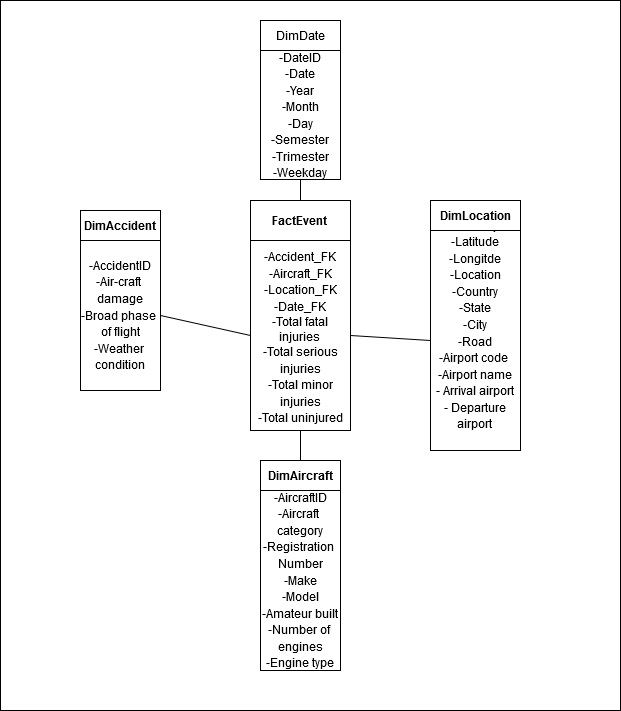

The diagram above was exported from draw.io. Its source (the exported page's mxGraphModel, read from the mxfile embedded in the PNG):
<mxGraphModel dx="868" dy="1579" grid="1" gridSize="10" guides="1" tooltips="1" connect="1" arrows="1" fold="1" page="1" pageScale="1" pageWidth="850" pageHeight="1100" math="0" shadow="0">
  <root>
    <mxCell id="0" />
    <mxCell id="1" parent="0" />
    <mxCell id="w0RkRDb1ZQBiT74LNWDM-1" value="" style="rounded=0;whiteSpace=wrap;html=1;" parent="1" vertex="1">
      <mxGeometry x="150" y="-50" width="620" height="710" as="geometry" />
    </mxCell>
    <mxCell id="-uKqFPbgLte2t_NpMPTE-1" value="&lt;font style=&quot;font-size: 12px&quot;&gt;&lt;br&gt;&lt;/font&gt;&lt;span id=&quot;docs-internal-guid-3e7b07ef-7fff-fd48-ca19-65921978681e&quot;&gt;&lt;p dir=&quot;ltr&quot; style=&quot;line-height: 1.38 ; margin-top: 0pt ; margin-bottom: 0pt&quot;&gt;&lt;span style=&quot;font-family: &amp;#34;arial&amp;#34; ; background-color: transparent ; vertical-align: baseline ; white-space: pre-wrap&quot;&gt;&lt;font style=&quot;font-size: 12px&quot;&gt;-DateID&lt;/font&gt;&lt;/span&gt;&lt;/p&gt;&lt;p dir=&quot;ltr&quot; style=&quot;line-height: 1.38 ; margin-top: 0pt ; margin-bottom: 0pt&quot;&gt;&lt;span style=&quot;font-family: &amp;#34;arial&amp;#34; ; background-color: transparent ; vertical-align: baseline ; white-space: pre-wrap&quot;&gt;&lt;font style=&quot;font-size: 12px&quot;&gt;-Date&lt;/font&gt;&lt;/span&gt;&lt;/p&gt;&lt;p dir=&quot;ltr&quot; style=&quot;line-height: 1.38 ; margin-top: 0pt ; margin-bottom: 0pt&quot;&gt;&lt;span style=&quot;font-family: &amp;#34;arial&amp;#34; ; background-color: transparent ; vertical-align: baseline ; white-space: pre-wrap&quot;&gt;&lt;font style=&quot;font-size: 12px&quot;&gt;-Year&lt;/font&gt;&lt;/span&gt;&lt;/p&gt;&lt;p dir=&quot;ltr&quot; style=&quot;line-height: 1.38 ; margin-top: 0pt ; margin-bottom: 0pt&quot;&gt;&lt;span style=&quot;font-family: &amp;#34;arial&amp;#34; ; background-color: transparent ; vertical-align: baseline ; white-space: pre-wrap&quot;&gt;&lt;font style=&quot;font-size: 12px&quot;&gt;-Month&lt;/font&gt;&lt;/span&gt;&lt;/p&gt;&lt;p dir=&quot;ltr&quot; style=&quot;line-height: 1.38 ; margin-top: 0pt ; margin-bottom: 0pt&quot;&gt;&lt;span style=&quot;font-family: &amp;#34;arial&amp;#34; ; background-color: transparent ; vertical-align: baseline ; white-space: pre-wrap&quot;&gt;&lt;font style=&quot;font-size: 12px&quot;&gt;-Day&lt;/font&gt;&lt;/span&gt;&lt;/p&gt;&lt;p dir=&quot;ltr&quot; style=&quot;line-height: 1.38 ; margin-top: 0pt ; margin-bottom: 0pt&quot;&gt;&lt;span style=&quot;font-family: &amp;#34;arial&amp;#34; ; background-color: transparent ; vertical-align: baseline ; white-space: pre-wrap&quot;&gt;&lt;font style=&quot;font-size: 12px&quot;&gt;-Semester&lt;/font&gt;&lt;/span&gt;&lt;/p&gt;&lt;p dir=&quot;ltr&quot; style=&quot;line-height: 1.38 ; margin-top: 0pt ; margin-bottom: 0pt&quot;&gt;&lt;span style=&quot;font-family: &amp;#34;arial&amp;#34; ; background-color: transparent ; vertical-align: baseline ; white-space: pre-wrap&quot;&gt;&lt;font style=&quot;font-size: 12px&quot;&gt;-Trimester&lt;/font&gt;&lt;/span&gt;&lt;/p&gt;&lt;p dir=&quot;ltr&quot; style=&quot;line-height: 1.38 ; margin-top: 0pt ; margin-bottom: 0pt&quot;&gt;&lt;span style=&quot;font-family: &amp;#34;arial&amp;#34; ; background-color: transparent ; vertical-align: baseline ; white-space: pre-wrap&quot;&gt;&lt;font style=&quot;font-size: 12px&quot;&gt;-Weekday&lt;/font&gt;&lt;/span&gt;&lt;/p&gt;&lt;div&gt;&lt;span style=&quot;font-family: &amp;#34;arial&amp;#34; ; background-color: transparent ; vertical-align: baseline ; white-space: pre-wrap&quot;&gt;&lt;br&gt;&lt;/span&gt;&lt;/div&gt;&lt;/span&gt;" style="rounded=0;whiteSpace=wrap;html=1;" parent="1" vertex="1">
      <mxGeometry x="410" width="80" height="129" as="geometry" />
    </mxCell>
    <mxCell id="-uKqFPbgLte2t_NpMPTE-4" value="DimDate" style="rounded=0;whiteSpace=wrap;html=1;" parent="1" vertex="1">
      <mxGeometry x="410" y="-30" width="80" height="30" as="geometry" />
    </mxCell>
    <mxCell id="-uKqFPbgLte2t_NpMPTE-5" value="&lt;span id=&quot;docs-internal-guid-ebb45b3d-7fff-40dd-38ed-c939205b4335&quot;&gt;&lt;p dir=&quot;ltr&quot; style=&quot;line-height: 1.38 ; margin-top: 0pt ; margin-bottom: 0pt&quot;&gt;&lt;span style=&quot;font-family: &amp;#34;arial&amp;#34; ; vertical-align: baseline&quot;&gt;-LocationID&lt;/span&gt;&lt;/p&gt;&lt;p dir=&quot;ltr&quot; style=&quot;line-height: 1.38 ; margin-top: 0pt ; margin-bottom: 0pt&quot;&gt;&lt;font face=&quot;arial&quot;&gt;&lt;span&gt;-Country&lt;/span&gt;&lt;/font&gt;&lt;/p&gt;&lt;p dir=&quot;ltr&quot; style=&quot;line-height: 1.38 ; margin-top: 0pt ; margin-bottom: 0pt&quot;&gt;&lt;font face=&quot;arial&quot;&gt;&lt;span&gt;-Latitude&lt;/span&gt;&lt;/font&gt;&lt;/p&gt;&lt;p dir=&quot;ltr&quot; style=&quot;line-height: 1.38 ; margin-top: 0pt ; margin-bottom: 0pt&quot;&gt;&lt;font face=&quot;arial&quot;&gt;&lt;span&gt;-Longitde&lt;/span&gt;&lt;/font&gt;&lt;/p&gt;&lt;p dir=&quot;ltr&quot; style=&quot;line-height: 1.38 ; margin-top: 0pt ; margin-bottom: 0pt&quot;&gt;&lt;span style=&quot;font-family: &amp;#34;arial&amp;#34; ; vertical-align: baseline&quot;&gt;-Location&lt;/span&gt;&lt;/p&gt;&lt;p dir=&quot;ltr&quot; style=&quot;line-height: 1.38 ; margin-top: 0pt ; margin-bottom: 0pt&quot;&gt;&lt;span style=&quot;font-family: &amp;#34;arial&amp;#34; ; vertical-align: baseline&quot;&gt;-Country&lt;/span&gt;&lt;/p&gt;&lt;p dir=&quot;ltr&quot; style=&quot;line-height: 1.38 ; margin-top: 0pt ; margin-bottom: 0pt&quot;&gt;&lt;span style=&quot;font-family: &amp;#34;arial&amp;#34; ; vertical-align: baseline&quot;&gt;-State&lt;/span&gt;&lt;/p&gt;&lt;p dir=&quot;ltr&quot; style=&quot;line-height: 1.38 ; margin-top: 0pt ; margin-bottom: 0pt&quot;&gt;&lt;span style=&quot;font-family: &amp;#34;arial&amp;#34; ; vertical-align: baseline&quot;&gt;-City&lt;/span&gt;&lt;/p&gt;&lt;p dir=&quot;ltr&quot; style=&quot;line-height: 1.38 ; margin-top: 0pt ; margin-bottom: 0pt&quot;&gt;&lt;span style=&quot;font-family: &amp;#34;arial&amp;#34; ; vertical-align: baseline&quot;&gt;-Road&lt;br&gt;&lt;/span&gt;&lt;/p&gt;&lt;p dir=&quot;ltr&quot; style=&quot;line-height: 1.38 ; margin-top: 0pt ; margin-bottom: 0pt&quot;&gt;&lt;span style=&quot;font-family: &amp;#34;arial&amp;#34; ; vertical-align: baseline&quot;&gt;-Airport code&amp;nbsp;&lt;/span&gt;&lt;/p&gt;&lt;p dir=&quot;ltr&quot; style=&quot;line-height: 1.38 ; margin-top: 0pt ; margin-bottom: 0pt&quot;&gt;&lt;span style=&quot;font-family: &amp;#34;arial&amp;#34; ; vertical-align: baseline&quot;&gt;-Airport name&lt;/span&gt;&lt;/p&gt;&lt;p dir=&quot;ltr&quot; style=&quot;line-height: 1.38 ; margin-top: 0pt ; margin-bottom: 0pt&quot;&gt;&lt;span style=&quot;font-family: &amp;#34;arial&amp;#34; ; vertical-align: baseline&quot;&gt;- Arrival airport&lt;/span&gt;&lt;/p&gt;&lt;p dir=&quot;ltr&quot; style=&quot;line-height: 1.38 ; margin-top: 0pt ; margin-bottom: 0pt&quot;&gt;&lt;span style=&quot;font-family: &amp;#34;arial&amp;#34; ; vertical-align: baseline&quot;&gt;- Departure airport&lt;br&gt;&lt;br&gt;&lt;br&gt;&lt;/span&gt;&lt;/p&gt;&lt;div&gt;&lt;span style=&quot;font-family: &amp;#34;arial&amp;#34; ; vertical-align: baseline&quot;&gt;&lt;br&gt;&lt;/span&gt;&lt;/div&gt;&lt;/span&gt;" style="rounded=0;whiteSpace=wrap;html=1;" parent="1" vertex="1">
      <mxGeometry x="580" y="180" width="90" height="220" as="geometry" />
    </mxCell>
    <mxCell id="-uKqFPbgLte2t_NpMPTE-6" value="&lt;b&gt;DimLocation&lt;/b&gt;" style="rounded=0;whiteSpace=wrap;html=1;" parent="1" vertex="1">
      <mxGeometry x="580" y="150" width="90" height="30" as="geometry" />
    </mxCell>
    <mxCell id="-uKqFPbgLte2t_NpMPTE-7" value="&lt;span id=&quot;docs-internal-guid-ebb45b3d-7fff-40dd-38ed-c939205b4335&quot;&gt;&lt;p dir=&quot;ltr&quot; style=&quot;line-height: 1.38 ; margin-top: 0pt ; margin-bottom: 0pt&quot;&gt;&lt;span style=&quot;font-family: &amp;#34;arial&amp;#34; ; color: rgb(0 , 0 , 0) ; background-color: transparent ; font-weight: 400 ; font-style: normal ; font-variant: normal ; text-decoration: none ; vertical-align: baseline ; white-space: pre-wrap&quot;&gt;-AccidentID&lt;/span&gt;&lt;/p&gt;&lt;p dir=&quot;ltr&quot; style=&quot;line-height: 1.38 ; margin-top: 0pt ; margin-bottom: 0pt&quot;&gt;&lt;font face=&quot;arial&quot;&gt;&lt;span style=&quot;white-space: pre-wrap&quot;&gt;-Air-craft damage&lt;/span&gt;&lt;/font&gt;&lt;/p&gt;&lt;p dir=&quot;ltr&quot; style=&quot;line-height: 1.38 ; margin-top: 0pt ; margin-bottom: 0pt&quot;&gt;&lt;font face=&quot;arial&quot;&gt;&lt;span style=&quot;white-space: pre-wrap&quot;&gt;-Broad phase of flight&lt;/span&gt;&lt;/font&gt;&lt;/p&gt;&lt;p dir=&quot;ltr&quot; style=&quot;line-height: 1.38 ; margin-top: 0pt ; margin-bottom: 0pt&quot;&gt;&lt;font face=&quot;arial&quot;&gt;&lt;span style=&quot;white-space: pre-wrap&quot;&gt;-Weather condition&lt;/span&gt;&lt;/font&gt;&lt;/p&gt;&lt;/span&gt;" style="rounded=0;whiteSpace=wrap;html=1;" parent="1" vertex="1">
      <mxGeometry x="230" y="190" width="80" height="150" as="geometry" />
    </mxCell>
    <mxCell id="-uKqFPbgLte2t_NpMPTE-8" value="&lt;b&gt;DimAccident&lt;/b&gt;" style="rounded=0;whiteSpace=wrap;html=1;" parent="1" vertex="1">
      <mxGeometry x="230" y="160" width="80" height="30" as="geometry" />
    </mxCell>
    <mxCell id="-uKqFPbgLte2t_NpMPTE-9" value="&lt;span id=&quot;docs-internal-guid-ebb45b3d-7fff-40dd-38ed-c939205b4335&quot;&gt;&lt;p dir=&quot;ltr&quot; style=&quot;line-height: 1.38 ; margin-top: 0pt ; margin-bottom: 0pt&quot;&gt;&lt;span style=&quot;font-family: &amp;#34;arial&amp;#34; ; color: rgb(0 , 0 , 0) ; background-color: transparent ; font-weight: 400 ; font-style: normal ; font-variant: normal ; text-decoration: none ; vertical-align: baseline ; white-space: pre-wrap&quot;&gt;-AircraftID&lt;/span&gt;&lt;/p&gt;&lt;p dir=&quot;ltr&quot; style=&quot;line-height: 1.38 ; margin-top: 0pt ; margin-bottom: 0pt&quot;&gt;&lt;span style=&quot;font-family: &amp;#34;arial&amp;#34; ; color: rgb(0 , 0 , 0) ; background-color: transparent ; font-weight: 400 ; font-style: normal ; font-variant: normal ; text-decoration: none ; vertical-align: baseline ; white-space: pre-wrap&quot;&gt;-Aircraft category&lt;/span&gt;&lt;/p&gt;&lt;p dir=&quot;ltr&quot; style=&quot;line-height: 1.38 ; margin-top: 0pt ; margin-bottom: 0pt&quot;&gt;&lt;span style=&quot;font-family: &amp;#34;arial&amp;#34; ; color: rgb(0 , 0 , 0) ; background-color: transparent ; font-weight: 400 ; font-style: normal ; font-variant: normal ; text-decoration: none ; vertical-align: baseline ; white-space: pre-wrap&quot;&gt;-Registration Number&lt;/span&gt;&lt;/p&gt;&lt;p dir=&quot;ltr&quot; style=&quot;line-height: 1.38 ; margin-top: 0pt ; margin-bottom: 0pt&quot;&gt;&lt;span style=&quot;font-family: &amp;#34;arial&amp;#34; ; color: rgb(0 , 0 , 0) ; background-color: transparent ; font-weight: 400 ; font-style: normal ; font-variant: normal ; text-decoration: none ; vertical-align: baseline ; white-space: pre-wrap&quot;&gt;-Make&lt;/span&gt;&lt;/p&gt;&lt;p dir=&quot;ltr&quot; style=&quot;line-height: 1.38 ; margin-top: 0pt ; margin-bottom: 0pt&quot;&gt;&lt;span style=&quot;font-family: &amp;#34;arial&amp;#34; ; color: rgb(0 , 0 , 0) ; background-color: transparent ; font-weight: 400 ; font-style: normal ; font-variant: normal ; text-decoration: none ; vertical-align: baseline ; white-space: pre-wrap&quot;&gt;-Model&lt;/span&gt;&lt;/p&gt;&lt;p dir=&quot;ltr&quot; style=&quot;line-height: 1.38 ; margin-top: 0pt ; margin-bottom: 0pt&quot;&gt;&lt;span style=&quot;font-family: &amp;#34;arial&amp;#34; ; color: rgb(0 , 0 , 0) ; background-color: transparent ; font-weight: 400 ; font-style: normal ; font-variant: normal ; text-decoration: none ; vertical-align: baseline ; white-space: pre-wrap&quot;&gt;-Amateur built&lt;/span&gt;&lt;/p&gt;&lt;p dir=&quot;ltr&quot; style=&quot;line-height: 1.38 ; margin-top: 0pt ; margin-bottom: 0pt&quot;&gt;&lt;span style=&quot;font-family: &amp;#34;arial&amp;#34; ; color: rgb(0 , 0 , 0) ; background-color: transparent ; font-weight: 400 ; font-style: normal ; font-variant: normal ; text-decoration: none ; vertical-align: baseline ; white-space: pre-wrap&quot;&gt;-Number of engines&lt;/span&gt;&lt;/p&gt;&lt;p dir=&quot;ltr&quot; style=&quot;line-height: 1.38 ; margin-top: 0pt ; margin-bottom: 0pt&quot;&gt;&lt;span id=&quot;docs-internal-guid-25173d4d-7fff-a698-2a76-bb902b58ad86&quot;&gt;&lt;/span&gt;&lt;/p&gt;&lt;p dir=&quot;ltr&quot; style=&quot;line-height: 1.38 ; margin-top: 0pt ; margin-bottom: 0pt&quot;&gt;&lt;span style=&quot;font-family: &amp;#34;arial&amp;#34; ; color: rgb(0 , 0 , 0) ; background-color: transparent ; font-weight: 400 ; font-style: normal ; font-variant: normal ; text-decoration: none ; vertical-align: baseline ; white-space: pre-wrap&quot;&gt;-Engine type&lt;/span&gt;&lt;/p&gt;&lt;/span&gt;" style="rounded=0;whiteSpace=wrap;html=1;" parent="1" vertex="1">
      <mxGeometry x="410" y="440" width="80" height="180" as="geometry" />
    </mxCell>
    <mxCell id="-uKqFPbgLte2t_NpMPTE-10" value="&lt;b&gt;DimAircraft&lt;/b&gt;" style="rounded=0;whiteSpace=wrap;html=1;" parent="1" vertex="1">
      <mxGeometry x="410" y="410" width="80" height="30" as="geometry" />
    </mxCell>
    <mxCell id="-uKqFPbgLte2t_NpMPTE-11" value="&lt;span id=&quot;docs-internal-guid-3a758f6f-7fff-c451-b960-b3f07cbdc377&quot;&gt;&lt;p dir=&quot;ltr&quot; style=&quot;line-height: 1.38 ; margin-top: 0pt ; margin-bottom: 0pt&quot;&gt;&lt;span&gt;&lt;span id=&quot;docs-internal-guid-3a758f6f-7fff-c451-b960-b3f07cbdc377&quot;&gt;&lt;/span&gt;&lt;/span&gt;&lt;/p&gt;&lt;p dir=&quot;ltr&quot; style=&quot;line-height: 1.38 ; margin-top: 0pt ; margin-bottom: 0pt&quot;&gt;&lt;font face=&quot;arial&quot;&gt;&lt;span&gt;&lt;br&gt;&lt;/span&gt;&lt;/font&gt;&lt;/p&gt;&lt;p dir=&quot;ltr&quot; style=&quot;line-height: 1.38 ; margin-top: 0pt ; margin-bottom: 0pt&quot;&gt;&lt;font face=&quot;arial&quot;&gt;&lt;span&gt;-Accident_FK&lt;/span&gt;&lt;/font&gt;&lt;/p&gt;&lt;p dir=&quot;ltr&quot; style=&quot;line-height: 1.38 ; margin-top: 0pt ; margin-bottom: 0pt&quot;&gt;&lt;font face=&quot;arial&quot;&gt;&lt;span&gt;-Aircraft_FK&lt;/span&gt;&lt;/font&gt;&lt;/p&gt;&lt;p dir=&quot;ltr&quot; style=&quot;line-height: 1.38 ; margin-top: 0pt ; margin-bottom: 0pt&quot;&gt;&lt;font face=&quot;arial&quot;&gt;&lt;span&gt;-Location_FK&lt;/span&gt;&lt;/font&gt;&lt;/p&gt;&lt;p dir=&quot;ltr&quot; style=&quot;line-height: 1.38 ; margin-top: 0pt ; margin-bottom: 0pt&quot;&gt;&lt;font face=&quot;arial&quot;&gt;&lt;span&gt;-Date_FK&lt;/span&gt;&lt;/font&gt;&lt;/p&gt;&lt;/span&gt;-Total fatal injuries &lt;br&gt;&lt;p dir=&quot;ltr&quot; style=&quot;line-height: 1.38 ; margin-top: 0pt ; margin-bottom: 0pt&quot;&gt;&lt;font face=&quot;arial&quot;&gt;&lt;span&gt;-Total serious injuries&lt;/span&gt;&lt;/font&gt;&lt;/p&gt;&lt;p dir=&quot;ltr&quot; style=&quot;line-height: 1.38 ; margin-top: 0pt ; margin-bottom: 0pt&quot;&gt;&lt;font face=&quot;arial&quot;&gt;&lt;span&gt;-Total minor injuries&lt;/span&gt;&lt;/font&gt;&lt;/p&gt;&lt;p dir=&quot;ltr&quot; style=&quot;line-height: 1.38 ; margin-top: 0pt ; margin-bottom: 0pt&quot;&gt;&lt;font face=&quot;arial&quot;&gt;&lt;span&gt;-Total uninjured&lt;/span&gt;&lt;/font&gt;&lt;/p&gt;&lt;p&gt;&lt;/p&gt;" style="rounded=0;whiteSpace=wrap;html=1;fontFamily=arial;" parent="1" vertex="1">
      <mxGeometry x="400" y="190" width="100" height="190" as="geometry" />
    </mxCell>
    <mxCell id="-uKqFPbgLte2t_NpMPTE-12" value="&lt;b&gt;FactEvent&lt;br&gt;&lt;/b&gt;" style="rounded=0;whiteSpace=wrap;html=1;" parent="1" vertex="1">
      <mxGeometry x="400" y="150" width="100" height="40" as="geometry" />
    </mxCell>
    <mxCell id="-uKqFPbgLte2t_NpMPTE-15" value="" style="endArrow=none;html=1;entryX=0;entryY=0.5;entryDx=0;entryDy=0;exitX=1;exitY=0.5;exitDx=0;exitDy=0;" parent="1" source="-uKqFPbgLte2t_NpMPTE-7" target="-uKqFPbgLte2t_NpMPTE-11" edge="1">
      <mxGeometry width="50" height="50" relative="1" as="geometry">
        <mxPoint x="400" y="330" as="sourcePoint" />
        <mxPoint x="450" y="280" as="targetPoint" />
      </mxGeometry>
    </mxCell>
    <mxCell id="-uKqFPbgLte2t_NpMPTE-16" value="" style="endArrow=none;html=1;entryX=0.5;entryY=1;entryDx=0;entryDy=0;" parent="1" source="-uKqFPbgLte2t_NpMPTE-12" target="-uKqFPbgLte2t_NpMPTE-1" edge="1">
      <mxGeometry width="50" height="50" relative="1" as="geometry">
        <mxPoint x="350" y="190" as="sourcePoint" />
        <mxPoint x="400" y="140" as="targetPoint" />
      </mxGeometry>
    </mxCell>
    <mxCell id="-uKqFPbgLte2t_NpMPTE-17" value="" style="endArrow=none;html=1;entryX=0;entryY=0.5;entryDx=0;entryDy=0;exitX=1;exitY=0.5;exitDx=0;exitDy=0;" parent="1" source="-uKqFPbgLte2t_NpMPTE-11" target="-uKqFPbgLte2t_NpMPTE-5" edge="1">
      <mxGeometry width="50" height="50" relative="1" as="geometry">
        <mxPoint x="520" y="380" as="sourcePoint" />
        <mxPoint x="570" y="330" as="targetPoint" />
      </mxGeometry>
    </mxCell>
    <mxCell id="-uKqFPbgLte2t_NpMPTE-18" value="" style="endArrow=none;html=1;entryX=0.5;entryY=1;entryDx=0;entryDy=0;exitX=0.5;exitY=0;exitDx=0;exitDy=0;" parent="1" source="-uKqFPbgLte2t_NpMPTE-10" target="-uKqFPbgLte2t_NpMPTE-11" edge="1">
      <mxGeometry width="50" height="50" relative="1" as="geometry">
        <mxPoint x="400" y="330" as="sourcePoint" />
        <mxPoint x="450" y="280" as="targetPoint" />
      </mxGeometry>
    </mxCell>
  </root>
</mxGraphModel>